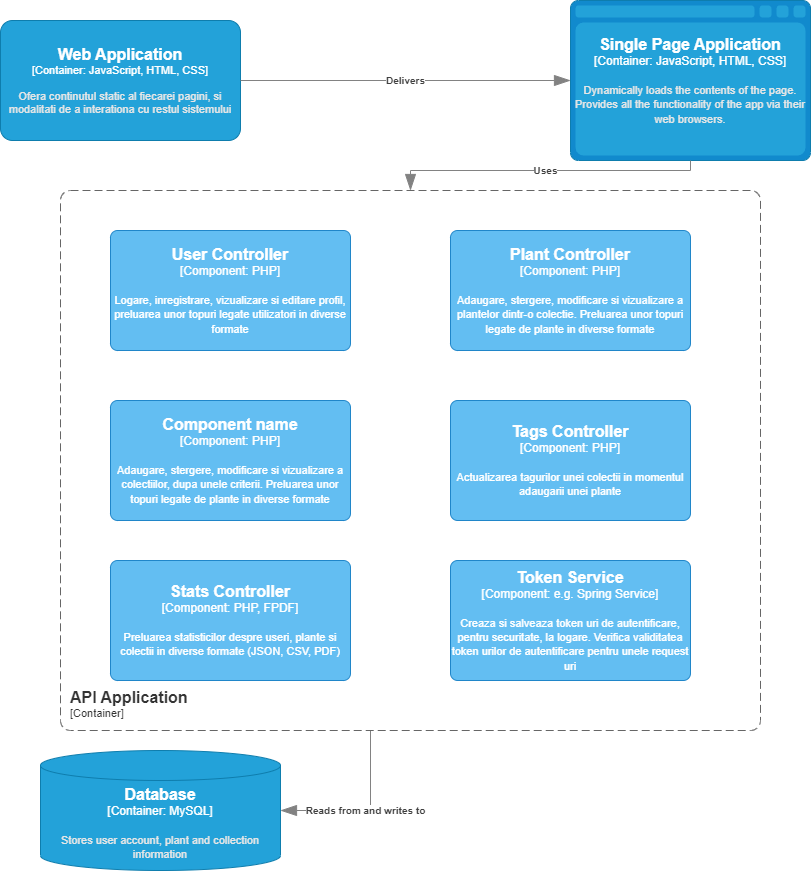

The diagram above was exported from draw.io. Its source (the exported page's mxGraphModel, read from the mxfile embedded in the PNG):
<mxGraphModel dx="1393" dy="766" grid="1" gridSize="10" guides="1" tooltips="1" connect="1" arrows="1" fold="1" page="1" pageScale="1" pageWidth="850" pageHeight="1100" math="0" shadow="0">
  <root>
    <mxCell id="0" />
    <mxCell id="1" parent="0" />
    <object placeholders="1" c4Name="Web Application" c4Type="Container" c4Technology="JavaScript, HTML, CSS" c4Description="Ofera continutul static al fiecarei pagini, si modalitati de a interationa cu restul sistemului" label="&lt;font style=&quot;font-size: 16px&quot;&gt;&lt;b&gt;%c4Name%&lt;/b&gt;&lt;/font&gt;&lt;div&gt;[%c4Type%: %c4Technology%]&lt;/div&gt;&lt;br&gt;&lt;div&gt;&lt;font style=&quot;font-size: 11px&quot;&gt;&lt;font color=&quot;#E6E6E6&quot;&gt;%c4Description%&lt;/font&gt;&lt;/div&gt;" id="4SuCyYldDIm3YbVLCKlt-7">
      <mxCell style="rounded=1;whiteSpace=wrap;html=1;fontSize=11;labelBackgroundColor=none;fillColor=#23A2D9;fontColor=#ffffff;align=center;arcSize=10;strokeColor=#0E7DAD;metaEdit=1;resizable=0;points=[[0.25,0,0],[0.5,0,0],[0.75,0,0],[1,0.25,0],[1,0.5,0],[1,0.75,0],[0.75,1,0],[0.5,1,0],[0.25,1,0],[0,0.75,0],[0,0.5,0],[0,0.25,0]];" vertex="1" parent="1">
        <mxGeometry x="30" y="90" width="240" height="120" as="geometry" />
      </mxCell>
    </object>
    <object placeholders="1" c4Type="Single Page Application" c4Container="Container" c4Technology="JavaScript, HTML, CSS" c4Description="Dynamically loads the contents of the page. Provides all the functionality of the app via their web browsers." label="&lt;font style=&quot;font-size: 16px&quot;&gt;&lt;b&gt;%c4Type%&lt;/b&gt;&lt;/font&gt;&lt;div&gt;[%c4Container%:&amp;nbsp;%c4Technology%]&lt;/div&gt;&lt;br&gt;&lt;div&gt;&lt;font style=&quot;font-size: 11px&quot;&gt;&lt;font color=&quot;#E6E6E6&quot;&gt;%c4Description%&lt;/font&gt;&lt;/div&gt;" id="4SuCyYldDIm3YbVLCKlt-8">
      <mxCell style="shape=mxgraph.c4.webBrowserContainer2;whiteSpace=wrap;html=1;boundedLbl=1;rounded=0;labelBackgroundColor=none;strokeColor=#118ACD;fillColor=#23A2D9;strokeColor=#118ACD;strokeColor2=#0E7DAD;fontSize=12;fontColor=#ffffff;align=center;metaEdit=1;points=[[0.5,0,0],[1,0.25,0],[1,0.5,0],[1,0.75,0],[0.5,1,0],[0,0.75,0],[0,0.5,0],[0,0.25,0]];resizable=0;" vertex="1" parent="1">
        <mxGeometry x="600" y="70" width="240" height="160" as="geometry" />
      </mxCell>
    </object>
    <object placeholders="1" c4Type="Relationship" c4Description="Delivers" label="&lt;div style=&quot;text-align: left&quot;&gt;&lt;div style=&quot;text-align: center&quot;&gt;&lt;b&gt;%c4Description%&lt;/b&gt;&lt;/div&gt;" id="4SuCyYldDIm3YbVLCKlt-10">
      <mxCell style="endArrow=blockThin;html=1;fontSize=10;fontColor=#404040;strokeWidth=1;endFill=1;strokeColor=#828282;elbow=vertical;metaEdit=1;endSize=14;startSize=14;jumpStyle=arc;jumpSize=16;rounded=0;edgeStyle=orthogonalEdgeStyle;exitX=1;exitY=0.5;exitDx=0;exitDy=0;exitPerimeter=0;entryX=0;entryY=0.5;entryDx=0;entryDy=0;entryPerimeter=0;" edge="1" parent="1" source="4SuCyYldDIm3YbVLCKlt-7" target="4SuCyYldDIm3YbVLCKlt-8">
        <mxGeometry width="240" relative="1" as="geometry">
          <mxPoint x="300" y="490" as="sourcePoint" />
          <mxPoint x="540" y="490" as="targetPoint" />
        </mxGeometry>
      </mxCell>
    </object>
    <object placeholders="1" c4Type="Relationship" c4Description="Uses" label="&lt;div style=&quot;text-align: left&quot;&gt;&lt;div style=&quot;text-align: center&quot;&gt;&lt;b&gt;%c4Description%&lt;/b&gt;&lt;/div&gt;" id="4SuCyYldDIm3YbVLCKlt-12">
      <mxCell style="endArrow=blockThin;html=1;fontSize=10;fontColor=#404040;strokeWidth=1;endFill=1;strokeColor=#828282;elbow=vertical;metaEdit=1;endSize=14;startSize=14;jumpStyle=arc;jumpSize=16;rounded=0;edgeStyle=orthogonalEdgeStyle;exitX=0.5;exitY=1;exitDx=0;exitDy=0;exitPerimeter=0;" edge="1" parent="1" source="4SuCyYldDIm3YbVLCKlt-8">
        <mxGeometry width="240" relative="1" as="geometry">
          <mxPoint x="300" y="490" as="sourcePoint" />
          <mxPoint x="440" y="260" as="targetPoint" />
          <Array as="points">
            <mxPoint x="720" y="240" />
            <mxPoint x="440" y="240" />
          </Array>
        </mxGeometry>
      </mxCell>
    </object>
    <object placeholders="1" c4Type="Database" c4Container="Container" c4Technology="MySQL" c4Description="Stores user account, plant and collection information" label="&lt;font style=&quot;font-size: 16px&quot;&gt;&lt;b&gt;%c4Type%&lt;/b&gt;&lt;/font&gt;&lt;div&gt;[%c4Container%:&amp;nbsp;%c4Technology%]&lt;/div&gt;&lt;br&gt;&lt;div&gt;&lt;font style=&quot;font-size: 11px&quot;&gt;&lt;font color=&quot;#E6E6E6&quot;&gt;%c4Description%&lt;/font&gt;&lt;/div&gt;" id="4SuCyYldDIm3YbVLCKlt-13">
      <mxCell style="shape=cylinder3;size=15;whiteSpace=wrap;html=1;boundedLbl=1;rounded=0;labelBackgroundColor=none;fillColor=#23A2D9;fontSize=12;fontColor=#ffffff;align=center;strokeColor=#0E7DAD;metaEdit=1;points=[[0.5,0,0],[1,0.25,0],[1,0.5,0],[1,0.75,0],[0.5,1,0],[0,0.75,0],[0,0.5,0],[0,0.25,0]];resizable=0;" vertex="1" parent="1">
        <mxGeometry x="70" y="820" width="240" height="120" as="geometry" />
      </mxCell>
    </object>
    <object placeholders="1" c4Type="Relationship" c4Description="Reads from and writes to" label="&lt;div style=&quot;text-align: left&quot;&gt;&lt;div style=&quot;text-align: center&quot;&gt;&lt;b&gt;%c4Description%&lt;/b&gt;&lt;/div&gt;" id="4SuCyYldDIm3YbVLCKlt-14">
      <mxCell style="endArrow=blockThin;html=1;fontSize=10;fontColor=#404040;strokeWidth=1;endFill=1;strokeColor=#828282;elbow=vertical;metaEdit=1;endSize=14;startSize=14;jumpStyle=arc;jumpSize=16;rounded=0;edgeStyle=orthogonalEdgeStyle;entryX=1;entryY=0.5;entryDx=0;entryDy=0;entryPerimeter=0;" edge="1" parent="1" target="4SuCyYldDIm3YbVLCKlt-13">
        <mxGeometry width="240" relative="1" as="geometry">
          <mxPoint x="400" y="800" as="sourcePoint" />
          <mxPoint x="555" y="590" as="targetPoint" />
          <Array as="points">
            <mxPoint x="400" y="880" />
          </Array>
        </mxGeometry>
      </mxCell>
    </object>
    <object placeholders="1" c4Name="API Application" c4Type="ContainerScopeBoundary" c4Application="Container" label="&lt;font style=&quot;font-size: 16px&quot;&gt;&lt;b&gt;&lt;div style=&quot;text-align: left&quot;&gt;%c4Name%&lt;/div&gt;&lt;/b&gt;&lt;/font&gt;&lt;div style=&quot;text-align: left&quot;&gt;[%c4Application%]&lt;/div&gt;" id="4SuCyYldDIm3YbVLCKlt-16">
      <mxCell style="rounded=1;fontSize=11;whiteSpace=wrap;html=1;dashed=1;arcSize=20;fillColor=none;strokeColor=#666666;fontColor=#333333;labelBackgroundColor=none;align=left;verticalAlign=bottom;labelBorderColor=none;spacingTop=0;spacing=10;dashPattern=8 4;metaEdit=1;rotatable=0;perimeter=rectanglePerimeter;noLabel=0;labelPadding=0;allowArrows=0;connectable=0;expand=0;recursiveResize=0;editable=1;pointerEvents=0;absoluteArcSize=1;points=[[0.25,0,0],[0.5,0,0],[0.75,0,0],[1,0.25,0],[1,0.5,0],[1,0.75,0],[0.75,1,0],[0.5,1,0],[0.25,1,0],[0,0.75,0],[0,0.5,0],[0,0.25,0]];" vertex="1" parent="1">
        <mxGeometry x="90" y="260" width="700" height="540" as="geometry" />
      </mxCell>
    </object>
    <object placeholders="1" c4Name="User Controller" c4Type="Component" c4Technology="PHP" c4Description="Logare, inregistrare, vizualizare si editare profil, preluarea unor topuri legate utilizatori in diverse formate" label="&lt;font style=&quot;font-size: 16px&quot;&gt;&lt;b&gt;%c4Name%&lt;/b&gt;&lt;/font&gt;&lt;div&gt;[%c4Type%: %c4Technology%]&lt;/div&gt;&lt;br&gt;&lt;div&gt;&lt;font style=&quot;font-size: 11px&quot;&gt;%c4Description%&lt;/font&gt;&lt;/div&gt;" id="4SuCyYldDIm3YbVLCKlt-18">
      <mxCell style="rounded=1;whiteSpace=wrap;html=1;labelBackgroundColor=none;fillColor=#63BEF2;fontColor=#ffffff;align=center;arcSize=6;strokeColor=#2086C9;metaEdit=1;resizable=0;points=[[0.25,0,0],[0.5,0,0],[0.75,0,0],[1,0.25,0],[1,0.5,0],[1,0.75,0],[0.75,1,0],[0.5,1,0],[0.25,1,0],[0,0.75,0],[0,0.5,0],[0,0.25,0]];" vertex="1" parent="1">
        <mxGeometry x="140" y="300" width="240" height="120" as="geometry" />
      </mxCell>
    </object>
    <object placeholders="1" c4Name="Plant Controller" c4Type="Component" c4Technology="PHP" c4Description="Adaugare, stergere, modificare si vizualizare a plantelor dintr-o colectie. Preluarea unor topuri legate de plante in diverse formate" label="&lt;font style=&quot;font-size: 16px&quot;&gt;&lt;b&gt;%c4Name%&lt;/b&gt;&lt;/font&gt;&lt;div&gt;[%c4Type%: %c4Technology%]&lt;/div&gt;&lt;br&gt;&lt;div&gt;&lt;font style=&quot;font-size: 11px&quot;&gt;%c4Description%&lt;/font&gt;&lt;/div&gt;" id="4SuCyYldDIm3YbVLCKlt-19">
      <mxCell style="rounded=1;whiteSpace=wrap;html=1;labelBackgroundColor=none;fillColor=#63BEF2;fontColor=#ffffff;align=center;arcSize=6;strokeColor=#2086C9;metaEdit=1;resizable=0;points=[[0.25,0,0],[0.5,0,0],[0.75,0,0],[1,0.25,0],[1,0.5,0],[1,0.75,0],[0.75,1,0],[0.5,1,0],[0.25,1,0],[0,0.75,0],[0,0.5,0],[0,0.25,0]];" vertex="1" parent="1">
        <mxGeometry x="480" y="300" width="240" height="120" as="geometry" />
      </mxCell>
    </object>
    <object placeholders="1" c4Name="Component name" c4Type="Component" c4Technology="PHP" c4Description="Adaugare, stergere, modificare si vizualizare a colectiilor, dupa unele criterii. Preluarea unor topuri legate de plante in diverse formate" label="&lt;font style=&quot;font-size: 16px&quot;&gt;&lt;b&gt;%c4Name%&lt;/b&gt;&lt;/font&gt;&lt;div&gt;[%c4Type%: %c4Technology%]&lt;/div&gt;&lt;br&gt;&lt;div&gt;&lt;font style=&quot;font-size: 11px&quot;&gt;%c4Description%&lt;/font&gt;&lt;/div&gt;" id="4SuCyYldDIm3YbVLCKlt-20">
      <mxCell style="rounded=1;whiteSpace=wrap;html=1;labelBackgroundColor=none;fillColor=#63BEF2;fontColor=#ffffff;align=center;arcSize=6;strokeColor=#2086C9;metaEdit=1;resizable=0;points=[[0.25,0,0],[0.5,0,0],[0.75,0,0],[1,0.25,0],[1,0.5,0],[1,0.75,0],[0.75,1,0],[0.5,1,0],[0.25,1,0],[0,0.75,0],[0,0.5,0],[0,0.25,0]];" vertex="1" parent="1">
        <mxGeometry x="140" y="470" width="240" height="120" as="geometry" />
      </mxCell>
    </object>
    <object placeholders="1" c4Name="Tags Controller" c4Type="Component" c4Technology="PHP" c4Description="Actualizarea tagurilor unei colectii in momentul adaugarii unei plante " label="&lt;font style=&quot;font-size: 16px&quot;&gt;&lt;b&gt;%c4Name%&lt;/b&gt;&lt;/font&gt;&lt;div&gt;[%c4Type%: %c4Technology%]&lt;/div&gt;&lt;br&gt;&lt;div&gt;&lt;font style=&quot;font-size: 11px&quot;&gt;%c4Description%&lt;/font&gt;&lt;/div&gt;" id="4SuCyYldDIm3YbVLCKlt-21">
      <mxCell style="rounded=1;whiteSpace=wrap;html=1;labelBackgroundColor=none;fillColor=#63BEF2;fontColor=#ffffff;align=center;arcSize=6;strokeColor=#2086C9;metaEdit=1;resizable=0;points=[[0.25,0,0],[0.5,0,0],[0.75,0,0],[1,0.25,0],[1,0.5,0],[1,0.75,0],[0.75,1,0],[0.5,1,0],[0.25,1,0],[0,0.75,0],[0,0.5,0],[0,0.25,0]];" vertex="1" parent="1">
        <mxGeometry x="480" y="470" width="240" height="120" as="geometry" />
      </mxCell>
    </object>
    <object placeholders="1" c4Name="Stats Controller" c4Type="Component" c4Technology="PHP, FPDF" c4Description="Preluarea statisticilor despre useri, plante si colectii in diverse formate (JSON, CSV, PDF)" label="&lt;font style=&quot;font-size: 16px&quot;&gt;&lt;b&gt;%c4Name%&lt;/b&gt;&lt;/font&gt;&lt;div&gt;[%c4Type%: %c4Technology%]&lt;/div&gt;&lt;br&gt;&lt;div&gt;&lt;font style=&quot;font-size: 11px&quot;&gt;%c4Description%&lt;/font&gt;&lt;/div&gt;" id="4SuCyYldDIm3YbVLCKlt-22">
      <mxCell style="rounded=1;whiteSpace=wrap;html=1;labelBackgroundColor=none;fillColor=#63BEF2;fontColor=#ffffff;align=center;arcSize=6;strokeColor=#2086C9;metaEdit=1;resizable=0;points=[[0.25,0,0],[0.5,0,0],[0.75,0,0],[1,0.25,0],[1,0.5,0],[1,0.75,0],[0.75,1,0],[0.5,1,0],[0.25,1,0],[0,0.75,0],[0,0.5,0],[0,0.25,0]];" vertex="1" parent="1">
        <mxGeometry x="140" y="630" width="240" height="120" as="geometry" />
      </mxCell>
    </object>
    <object placeholders="1" c4Name="Token Service" c4Type="Component" c4Technology="e.g. Spring Service" c4Description="Creaza si salveaza token uri de autentificare, pentru securitate, la logare. Verifica validitatea token urilor de autentificare pentru unele request uri" label="&lt;font style=&quot;font-size: 16px&quot;&gt;&lt;b&gt;%c4Name%&lt;/b&gt;&lt;/font&gt;&lt;div&gt;[%c4Type%: %c4Technology%]&lt;/div&gt;&lt;br&gt;&lt;div&gt;&lt;font style=&quot;font-size: 11px&quot;&gt;%c4Description%&lt;/font&gt;&lt;/div&gt;" id="4SuCyYldDIm3YbVLCKlt-23">
      <mxCell style="rounded=1;whiteSpace=wrap;html=1;labelBackgroundColor=none;fillColor=#63BEF2;fontColor=#ffffff;align=center;arcSize=6;strokeColor=#2086C9;metaEdit=1;resizable=0;points=[[0.25,0,0],[0.5,0,0],[0.75,0,0],[1,0.25,0],[1,0.5,0],[1,0.75,0],[0.75,1,0],[0.5,1,0],[0.25,1,0],[0,0.75,0],[0,0.5,0],[0,0.25,0]];" vertex="1" parent="1">
        <mxGeometry x="480" y="630" width="240" height="120" as="geometry" />
      </mxCell>
    </object>
  </root>
</mxGraphModel>